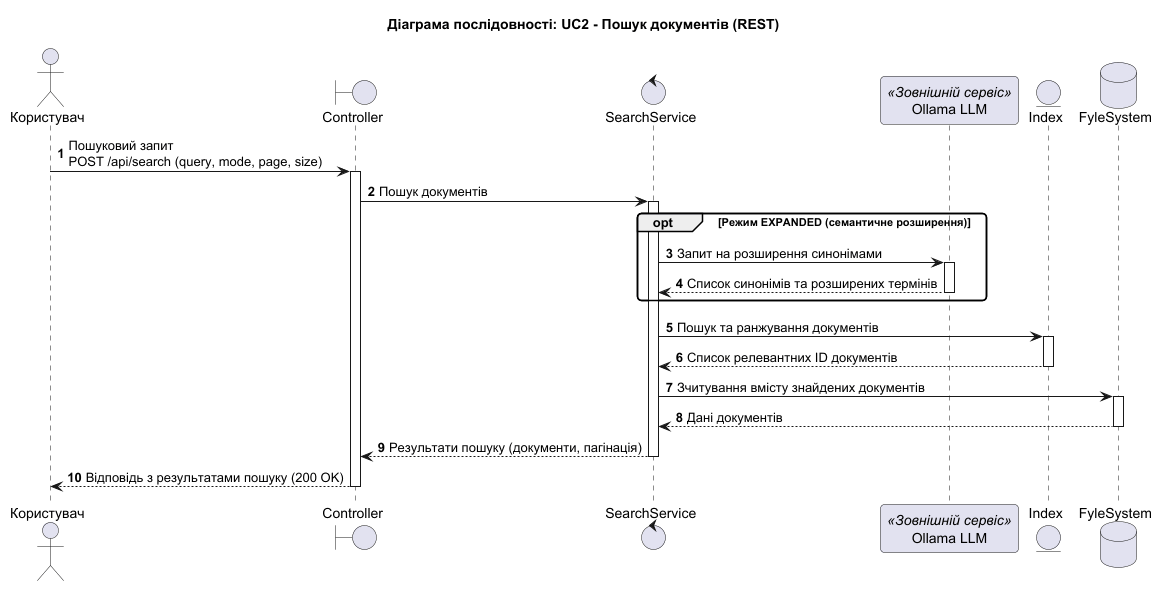

The diagram above was rendered by PlantUML. Its source (embedded in the PNG):
@startuml
title Діаграма послідовності: UC2 - Пошук документів (REST)

autonumber
skinparam shadowing false
skinparam roundcorner 8

actor "Користувач" as User
boundary "Controller" as API
control "SearchService" as SearchSvc
participant "Ollama LLM" as LLM <<Зовнішній сервіс>>
entity "Index" as Index
database "FyleSystem" as Storage

User -> API : Пошуковий запит\nPOST /api/search (query, mode, page, size)
activate API

API -> SearchSvc : Пошук документів
activate SearchSvc

opt Режим EXPANDED (семантичне розширення)
    SearchSvc -> LLM : Запит на розширення синонімами
    activate LLM
    LLM --> SearchSvc : Список синонімів та розширених термінів
    deactivate LLM
end

SearchSvc -> Index : Пошук та ранжування документів
activate Index
Index --> SearchSvc : Список релевантних ID документів
deactivate Index

SearchSvc -> Storage : Зчитування вмісту знайдених документів
activate Storage
Storage --> SearchSvc : Дані документів
deactivate Storage

SearchSvc --> API : Результати пошуку (документи, пагінація)
deactivate SearchSvc

API --> User : Відповідь з результатами пошуку (200 OK)
deactivate API

@enduml